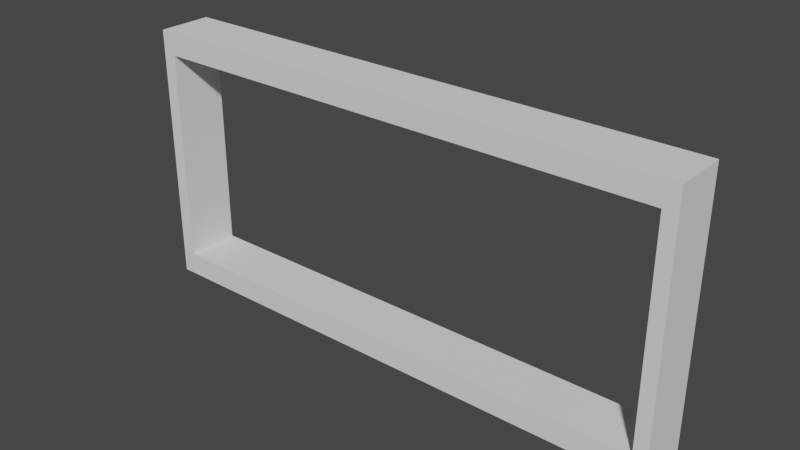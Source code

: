 # Source: VentFrame.blend  (saved by Blender 3.2.14; exported with 4.5.12 LTS)
import bpy
from mathutils import Matrix  # noqa: F401  (used for matrix-valued properties, if any)

bpy.ops.wm.read_factory_settings(use_empty=True)
scene = bpy.context.scene
scene.name = 'Scene'

# ---- collections
col_collection = bpy.data.collections.new('Collection'); scene.collection.children.link(col_collection)

# ---- world
world_world = bpy.data.worlds.new('World'); scene.world = world_world
world_world.use_nodes = True; world_world.node_tree.nodes.clear()
_N = world_world.node_tree.nodes; _L = world_world.node_tree.links
n0 = _N.new('ShaderNodeOutputWorld'); n0.name = 'World Output'; n0.location = (300, 300)
n1 = _N.new('ShaderNodeBackground'); n1.name = 'Background'; n1.location = (10, 300)
n1.inputs[0].default_value = (0.05088, 0.05088, 0.05088, 1.0)
_L.new(n1.outputs[0], n0.inputs[0])
n0.is_active_output = True
world_world.color = (0.05088, 0.05088, 0.05088)
world_world.use_sun_shadow = False
world_world.sun_shadow_jitter_overblur = 0.0

# ---- meshes
me_cube_001 = bpy.data.meshes.new('Cube.001')
me_cube_001.from_pydata([(-0.475, -0.05, -0.1988), (-0.475, -0.05, 0.1988), (-0.475, 0.05, -0.1988), (-0.475, 0.05, 0.1988), (0.475, -0.05, -0.1988), (0.475, -0.05, 0.1988), (0.475, 0.05, -0.1988), (0.475, 0.05, 0.1988), (-0.5, -0.05, -0.2408), (-0.5, -0.05, 0.2408), (-0.5, 0.05, 0.2408), (-0.5, 0.05, -0.2408), (0.5, 0.05, -0.2408), (0.5, 0.05, 0.2408), (0.5, -0.05, 0.2408), (0.5, -0.05, -0.2408)], [], [(8, 9, 10, 11), (7, 6, 4, 5), (12, 13, 14, 15), (3, 7, 5, 1), (11, 12, 15, 8), (13, 10, 9, 14), (0, 1, 9, 8), (3, 2, 11, 10), (2, 6, 12, 11), (7, 3, 10, 13), (6, 7, 13, 12), (5, 4, 15, 14), (4, 0, 8, 15), (1, 5, 14, 9), (6, 2, 0, 4), (2, 3, 1, 0)])
_uv = me_cube_001.uv_layers.new(name='UVMap')
_uv.uv.foreach_set('vector', [0.375, 0.0, 0.625, 0.0, 0.625, 0.25, 0.375, 0.25, 0.6187, 0.4937, 0.3812, 0.4937, 0.3812, 0.7562, 0.6187, 0.7563, 0.375, 0.5, 0.625, 0.5, 0.625, 0.75, 0.375, 0.75, 0.6187, 0.2563, 0.6187, 0.4937, 0.6187, 0.7563, 0.6187, 0.9937, 0.125, 0.5, 0.375, 0.5, 0.375, 0.75, 0.125, 0.75, 0.625, 0.5, 0.875, 0.5, 0.875, 0.75, 0.625, 0.75, 0.3812, 0.9937, 0.6187, 0.9937, 0.625, 1.0, 0.375, 1.0, 0.6187, 0.2563, 0.3812, 0.2562, 0.375, 0.25, 0.625, 0.25, 0.3812, 0.2562, 0.3812, 0.4937, 0.375, 0.5, 0.375, 0.25, 0.6187, 0.4937, 0.6187, 0.2563, 0.625, 0.25, 0.625, 0.5, 0.3812, 0.4937, 0.6187, 0.4937, 0.625, 0.5, 0.375, 0.5, 0.6187, 0.7563, 0.3812, 0.7562, 0.375, 0.75, 0.625, 0.75, 0.3812, 0.7562, 0.3812, 0.9937, 0.375, 1.0, 0.375, 0.75, 0.6187, 0.9937, 0.6187, 0.7563, 0.625, 0.75, 0.625, 1.0, 0.3812, 0.4937, 0.3812, 0.2562, 0.3812, 0.9937, 0.3812, 0.7562, 0.3812, 0.2562, 0.6187, 0.2563, 0.6187, 0.9937, 0.3812, 0.9937])
me_cube_001.update()

# ---- objects
ob_cube = bpy.data.objects.new('Cube', me_cube_001)

# ---- transforms, parenting, visibility, modifiers, constraints
ob_cube.location = (0.0, 0.0, 0.0)

# ---- collection membership
col_collection.objects.link(ob_cube)

# ---- scene / render settings (as saved in the file)
scene.frame_start = 1; scene.frame_end = 250; scene.frame_set(1)
scene.render.engine = 'BLENDER_EEVEE_NEXT'
scene.cycles.sampling_pattern = 'TABULATED_SOBOL'
scene.cycles.use_light_tree = False
scene.view_settings.view_transform = 'Filmic'
bpy.context.view_layer.update()

# ---- added for rendering (the .blend has no active camera and no usable light): camera, sun
cam_auto = bpy.data.cameras.new('AutoCamera')
cam_auto.lens = 50.0
cam_auto.sensor_width = 36.0
cam_auto.clip_end = 1000.0
ob_auto_camera = bpy.data.objects.new('AutoCamera', cam_auto)
scene.collection.objects.link(ob_auto_camera)
ob_auto_camera.location = (1.03108, -1.23729, 0.824862)
ob_auto_camera.rotation_euler = (1.09748, -7.21219e-08, 0.694738)
scene.camera = ob_auto_camera
light_auto_sun = bpy.data.lights.new('AutoSun', 'SUN')
light_auto_sun.energy = 3.0
light_auto_sun.angle = 0.0523599
ob_auto_sun = bpy.data.objects.new('AutoSun', light_auto_sun)
scene.collection.objects.link(ob_auto_sun)
ob_auto_sun.rotation_euler = (0.872665, 0.174533, 0.523599)
bpy.context.view_layer.update()
